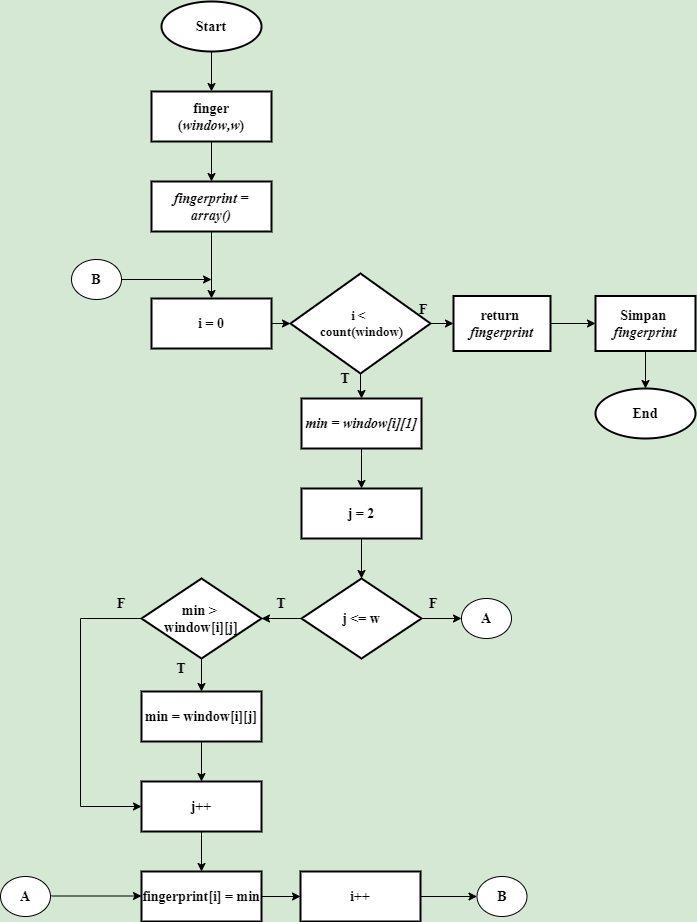

The diagram above was exported from draw.io. Its source (the exported page's mxGraphModel, read from the mxfile embedded in the PNG):
<mxGraphModel dx="1019" dy="492" grid="1" gridSize="10" guides="1" tooltips="1" connect="1" arrows="1" fold="1" page="1" pageScale="1" pageWidth="827" pageHeight="1169" background="#D5E8D4" math="0" shadow="0">
  <root>
    <mxCell id="0" />
    <mxCell id="1" parent="0" />
    <mxCell id="jg6JC1Z_u6fM9v333R3z-3" value="" style="edgeStyle=orthogonalEdgeStyle;rounded=0;orthogonalLoop=1;jettySize=auto;html=1;fontSize=14;" parent="1" source="jg6JC1Z_u6fM9v333R3z-1" target="jg6JC1Z_u6fM9v333R3z-2" edge="1">
      <mxGeometry relative="1" as="geometry" />
    </mxCell>
    <mxCell id="jg6JC1Z_u6fM9v333R3z-1" value="&lt;font face=&quot;Times New Roman&quot; style=&quot;font-size: 14px;&quot;&gt;&lt;b style=&quot;font-size: 14px;&quot;&gt;Start&lt;/b&gt;&lt;/font&gt;" style="strokeWidth=2;html=1;shape=mxgraph.flowchart.start_1;whiteSpace=wrap;fontSize=14;" parent="1" vertex="1">
      <mxGeometry x="271" y="140" width="100" height="50" as="geometry" />
    </mxCell>
    <mxCell id="OP1cBY08fjj1vfB0KyiX-8" value="" style="edgeStyle=orthogonalEdgeStyle;rounded=0;orthogonalLoop=1;jettySize=auto;html=1;fontFamily=Times New Roman;fontSize=14;" parent="1" source="jg6JC1Z_u6fM9v333R3z-2" target="zsJG8MJp7e91od5vc8jh-3" edge="1">
      <mxGeometry relative="1" as="geometry" />
    </mxCell>
    <mxCell id="jg6JC1Z_u6fM9v333R3z-2" value="&lt;font face=&quot;Times New Roman&quot;&gt;&lt;b style=&quot;font-size: 14px&quot;&gt;finger&lt;br&gt;(&lt;/b&gt;&lt;i&gt;&lt;b&gt;window&lt;/b&gt;&lt;b style=&quot;font-size: 14px&quot;&gt;,w&lt;/b&gt;&lt;/i&gt;&lt;b style=&quot;font-size: 14px&quot;&gt;)&lt;/b&gt;&lt;br style=&quot;font-size: 14px&quot;&gt;&lt;/font&gt;" style="whiteSpace=wrap;html=1;strokeWidth=2;fontSize=14;" parent="1" vertex="1">
      <mxGeometry x="261" y="230" width="120" height="50" as="geometry" />
    </mxCell>
    <mxCell id="OP1cBY08fjj1vfB0KyiX-9" value="" style="edgeStyle=orthogonalEdgeStyle;rounded=0;orthogonalLoop=1;jettySize=auto;html=1;fontFamily=Times New Roman;fontSize=14;" parent="1" source="zsJG8MJp7e91od5vc8jh-3" target="zsJG8MJp7e91od5vc8jh-5" edge="1">
      <mxGeometry relative="1" as="geometry" />
    </mxCell>
    <mxCell id="zsJG8MJp7e91od5vc8jh-3" value="&lt;font face=&quot;Times New Roman&quot;&gt;&lt;i&gt;&lt;b&gt;fingerprint&amp;nbsp;&lt;/b&gt;&lt;b style=&quot;font-size: 14px&quot;&gt;= array()&lt;/b&gt;&lt;/i&gt;&lt;br style=&quot;font-size: 14px&quot;&gt;&lt;/font&gt;" style="whiteSpace=wrap;html=1;strokeWidth=2;fontSize=14;" parent="1" vertex="1">
      <mxGeometry x="261" y="320" width="120" height="50" as="geometry" />
    </mxCell>
    <mxCell id="zsJG8MJp7e91od5vc8jh-10" value="" style="edgeStyle=orthogonalEdgeStyle;rounded=0;orthogonalLoop=1;jettySize=auto;html=1;fontSize=14;" parent="1" source="zsJG8MJp7e91od5vc8jh-5" target="zsJG8MJp7e91od5vc8jh-9" edge="1">
      <mxGeometry relative="1" as="geometry" />
    </mxCell>
    <mxCell id="zsJG8MJp7e91od5vc8jh-5" value="&lt;font face=&quot;Times New Roman&quot; style=&quot;font-size: 14px;&quot;&gt;&lt;b style=&quot;font-size: 14px;&quot;&gt;i = 0&lt;/b&gt;&lt;br style=&quot;font-size: 14px;&quot;&gt;&lt;/font&gt;" style="whiteSpace=wrap;html=1;strokeWidth=2;fontSize=14;" parent="1" vertex="1">
      <mxGeometry x="261" y="437" width="120" height="50" as="geometry" />
    </mxCell>
    <mxCell id="zsJG8MJp7e91od5vc8jh-12" value="" style="edgeStyle=orthogonalEdgeStyle;rounded=0;orthogonalLoop=1;jettySize=auto;html=1;fontSize=14;" parent="1" source="zsJG8MJp7e91od5vc8jh-9" target="zsJG8MJp7e91od5vc8jh-11" edge="1">
      <mxGeometry relative="1" as="geometry" />
    </mxCell>
    <mxCell id="zsJG8MJp7e91od5vc8jh-14" value="" style="edgeStyle=orthogonalEdgeStyle;rounded=0;orthogonalLoop=1;jettySize=auto;html=1;fontSize=14;" parent="1" source="zsJG8MJp7e91od5vc8jh-9" target="zsJG8MJp7e91od5vc8jh-13" edge="1">
      <mxGeometry relative="1" as="geometry" />
    </mxCell>
    <mxCell id="zsJG8MJp7e91od5vc8jh-9" value="&lt;font face=&quot;Times New Roman&quot; style=&quot;font-size: 13px&quot;&gt;&lt;b&gt;i &amp;lt; &lt;br&gt;&lt;/b&gt;&lt;/font&gt;&lt;font face=&quot;Times New Roman&quot;&gt;&lt;span style=&quot;font-size: 13px&quot;&gt;&lt;b&gt;&amp;nbsp;count(window)&lt;/b&gt;&lt;/span&gt;&lt;/font&gt;" style="rhombus;whiteSpace=wrap;html=1;strokeWidth=2;fontSize=14;" parent="1" vertex="1">
      <mxGeometry x="400" y="412" width="140" height="100" as="geometry" />
    </mxCell>
    <mxCell id="6Y-x9eNtuMScgudWQUdQ-2" value="" style="edgeStyle=orthogonalEdgeStyle;rounded=0;orthogonalLoop=1;jettySize=auto;html=1;fontSize=14;" parent="1" source="zsJG8MJp7e91od5vc8jh-11" target="6Y-x9eNtuMScgudWQUdQ-1" edge="1">
      <mxGeometry relative="1" as="geometry" />
    </mxCell>
    <mxCell id="zsJG8MJp7e91od5vc8jh-11" value="&lt;font face=&quot;Times New Roman&quot;&gt;&lt;b style=&quot;font-size: 14px&quot;&gt;return &lt;/b&gt;&lt;br style=&quot;font-size: 14px&quot;&gt;&lt;b&gt;&lt;i&gt;fingerprint&lt;/i&gt;&lt;/b&gt;&lt;br&gt;&lt;/font&gt;" style="whiteSpace=wrap;html=1;strokeWidth=2;fontSize=14;" parent="1" vertex="1">
      <mxGeometry x="563" y="434.5" width="97" height="55" as="geometry" />
    </mxCell>
    <mxCell id="zsJG8MJp7e91od5vc8jh-21" value="" style="edgeStyle=orthogonalEdgeStyle;rounded=0;orthogonalLoop=1;jettySize=auto;html=1;fontSize=14;" parent="1" source="zsJG8MJp7e91od5vc8jh-13" target="zsJG8MJp7e91od5vc8jh-20" edge="1">
      <mxGeometry relative="1" as="geometry" />
    </mxCell>
    <mxCell id="zsJG8MJp7e91od5vc8jh-13" value="&lt;font face=&quot;times new roman&quot;&gt;&lt;b&gt;&lt;i&gt;min = window[i][1]&lt;/i&gt;&lt;/b&gt;&lt;/font&gt;" style="whiteSpace=wrap;html=1;strokeWidth=2;fontSize=14;" parent="1" vertex="1">
      <mxGeometry x="411" y="537" width="120" height="50" as="geometry" />
    </mxCell>
    <mxCell id="zsJG8MJp7e91od5vc8jh-15" value="&lt;font face=&quot;Times New Roman&quot; style=&quot;font-size: 14px;&quot;&gt;&lt;b style=&quot;font-size: 14px;&quot;&gt;End&lt;/b&gt;&lt;/font&gt;" style="strokeWidth=2;html=1;shape=mxgraph.flowchart.start_1;whiteSpace=wrap;fontSize=14;" parent="1" vertex="1">
      <mxGeometry x="705" y="527" width="100" height="50" as="geometry" />
    </mxCell>
    <mxCell id="zsJG8MJp7e91od5vc8jh-17" value="&lt;b style=&quot;font-size: 14px;&quot;&gt;&lt;font face=&quot;Times New Roman&quot; style=&quot;font-size: 14px;&quot;&gt;A&lt;/font&gt;&lt;/b&gt;" style="ellipse;whiteSpace=wrap;html=1;fontSize=14;" parent="1" vertex="1">
      <mxGeometry x="571" y="737" width="50" height="40" as="geometry" />
    </mxCell>
    <mxCell id="zsJG8MJp7e91od5vc8jh-25" value="" style="edgeStyle=orthogonalEdgeStyle;rounded=0;orthogonalLoop=1;jettySize=auto;html=1;fontSize=14;" parent="1" source="zsJG8MJp7e91od5vc8jh-20" target="zsJG8MJp7e91od5vc8jh-24" edge="1">
      <mxGeometry relative="1" as="geometry" />
    </mxCell>
    <mxCell id="zsJG8MJp7e91od5vc8jh-20" value="&lt;b style=&quot;font-size: 14px&quot;&gt;&lt;font face=&quot;Times New Roman&quot; style=&quot;font-size: 14px&quot;&gt;j = 2&lt;/font&gt;&lt;/b&gt;" style="whiteSpace=wrap;html=1;strokeWidth=2;fontSize=14;" parent="1" vertex="1">
      <mxGeometry x="411" y="627" width="120" height="50" as="geometry" />
    </mxCell>
    <mxCell id="zsJG8MJp7e91od5vc8jh-43" value="" style="edgeStyle=orthogonalEdgeStyle;rounded=0;orthogonalLoop=1;jettySize=auto;html=1;fontSize=14;" parent="1" source="zsJG8MJp7e91od5vc8jh-24" target="zsJG8MJp7e91od5vc8jh-17" edge="1">
      <mxGeometry relative="1" as="geometry" />
    </mxCell>
    <mxCell id="OP1cBY08fjj1vfB0KyiX-12" value="" style="edgeStyle=orthogonalEdgeStyle;rounded=0;orthogonalLoop=1;jettySize=auto;html=1;fontFamily=Times New Roman;fontSize=14;" parent="1" source="zsJG8MJp7e91od5vc8jh-24" target="OP1cBY08fjj1vfB0KyiX-11" edge="1">
      <mxGeometry relative="1" as="geometry" />
    </mxCell>
    <mxCell id="zsJG8MJp7e91od5vc8jh-24" value="&lt;font face=&quot;Times New Roman&quot; style=&quot;font-size: 14px&quot;&gt;&lt;span style=&quot;font-size: 14px&quot;&gt;&lt;b style=&quot;font-size: 14px&quot;&gt;j &amp;lt;= w&lt;/b&gt;&lt;/span&gt;&lt;/font&gt;" style="rhombus;whiteSpace=wrap;html=1;strokeWidth=2;fontSize=14;" parent="1" vertex="1">
      <mxGeometry x="411" y="717" width="120" height="80" as="geometry" />
    </mxCell>
    <mxCell id="OP1cBY08fjj1vfB0KyiX-6" value="" style="edgeStyle=orthogonalEdgeStyle;rounded=0;orthogonalLoop=1;jettySize=auto;html=1;fontFamily=Times New Roman;fontSize=14;" parent="1" target="OP1cBY08fjj1vfB0KyiX-15" edge="1">
      <mxGeometry relative="1" as="geometry">
        <mxPoint x="251" y="757" as="sourcePoint" />
        <mxPoint x="250" y="940" as="targetPoint" />
        <Array as="points">
          <mxPoint x="190" y="757" />
          <mxPoint x="190" y="945" />
        </Array>
      </mxGeometry>
    </mxCell>
    <mxCell id="zsJG8MJp7e91od5vc8jh-32" value="&lt;b style=&quot;font-size: 14px;&quot;&gt;&lt;font face=&quot;Times New Roman&quot; style=&quot;font-size: 14px;&quot;&gt;F&lt;/font&gt;&lt;/b&gt;" style="text;html=1;strokeColor=none;fillColor=none;align=center;verticalAlign=middle;whiteSpace=wrap;rounded=0;fontSize=14;" parent="1" vertex="1">
      <mxGeometry x="513" y="438" width="40" height="20" as="geometry" />
    </mxCell>
    <mxCell id="zsJG8MJp7e91od5vc8jh-33" value="&lt;b style=&quot;font-size: 14px;&quot;&gt;&lt;font face=&quot;Times New Roman&quot; style=&quot;font-size: 14px;&quot;&gt;T&lt;/font&gt;&lt;/b&gt;" style="text;html=1;strokeColor=none;fillColor=none;align=center;verticalAlign=middle;whiteSpace=wrap;rounded=0;fontSize=14;" parent="1" vertex="1">
      <mxGeometry x="435" y="507" width="40" height="20" as="geometry" />
    </mxCell>
    <mxCell id="zsJG8MJp7e91od5vc8jh-34" value="&lt;b style=&quot;font-size: 14px;&quot;&gt;&lt;font face=&quot;Times New Roman&quot; style=&quot;font-size: 14px;&quot;&gt;T&lt;/font&gt;&lt;/b&gt;" style="text;html=1;strokeColor=none;fillColor=none;align=center;verticalAlign=middle;whiteSpace=wrap;rounded=0;fontSize=14;" parent="1" vertex="1">
      <mxGeometry x="371" y="732" width="40" height="20" as="geometry" />
    </mxCell>
    <mxCell id="zsJG8MJp7e91od5vc8jh-42" value="" style="edgeStyle=orthogonalEdgeStyle;rounded=0;orthogonalLoop=1;jettySize=auto;html=1;fontSize=14;" parent="1" edge="1">
      <mxGeometry relative="1" as="geometry">
        <mxPoint x="321" y="418" as="targetPoint" />
        <mxPoint x="231" y="418" as="sourcePoint" />
      </mxGeometry>
    </mxCell>
    <mxCell id="zsJG8MJp7e91od5vc8jh-41" value="&lt;b style=&quot;font-size: 14px;&quot;&gt;&lt;font face=&quot;Times New Roman&quot; style=&quot;font-size: 14px;&quot;&gt;B&lt;/font&gt;&lt;/b&gt;" style="ellipse;whiteSpace=wrap;html=1;fontSize=14;" parent="1" vertex="1">
      <mxGeometry x="181" y="398" width="50" height="40" as="geometry" />
    </mxCell>
    <mxCell id="zsJG8MJp7e91od5vc8jh-44" value="&lt;b style=&quot;font-size: 14px;&quot;&gt;&lt;font face=&quot;Times New Roman&quot; style=&quot;font-size: 14px;&quot;&gt;F&lt;/font&gt;&lt;/b&gt;" style="text;html=1;strokeColor=none;fillColor=none;align=center;verticalAlign=middle;whiteSpace=wrap;rounded=0;fontSize=14;" parent="1" vertex="1">
      <mxGeometry x="523" y="732" width="40" height="20" as="geometry" />
    </mxCell>
    <mxCell id="zsJG8MJp7e91od5vc8jh-46" value="" style="edgeStyle=orthogonalEdgeStyle;rounded=0;orthogonalLoop=1;jettySize=auto;html=1;fontSize=14;" parent="1" edge="1">
      <mxGeometry relative="1" as="geometry">
        <mxPoint x="251" y="1034.5" as="targetPoint" />
        <mxPoint x="161" y="1034.5" as="sourcePoint" />
      </mxGeometry>
    </mxCell>
    <mxCell id="zsJG8MJp7e91od5vc8jh-45" value="&lt;b style=&quot;font-size: 14px;&quot;&gt;&lt;font face=&quot;Times New Roman&quot; style=&quot;font-size: 14px;&quot;&gt;A&lt;/font&gt;&lt;/b&gt;" style="ellipse;whiteSpace=wrap;html=1;fontSize=14;" parent="1" vertex="1">
      <mxGeometry x="110" y="1015" width="50" height="40" as="geometry" />
    </mxCell>
    <mxCell id="6Y-x9eNtuMScgudWQUdQ-3" value="" style="edgeStyle=orthogonalEdgeStyle;rounded=0;orthogonalLoop=1;jettySize=auto;html=1;fontSize=14;" parent="1" source="6Y-x9eNtuMScgudWQUdQ-1" target="zsJG8MJp7e91od5vc8jh-15" edge="1">
      <mxGeometry relative="1" as="geometry" />
    </mxCell>
    <mxCell id="6Y-x9eNtuMScgudWQUdQ-1" value="&lt;font face=&quot;Times New Roman&quot; style=&quot;font-size: 14px&quot;&gt;&lt;b style=&quot;font-size: 14px&quot;&gt;Simpan &lt;br style=&quot;font-size: 14px&quot;&gt;&lt;/b&gt;&lt;/font&gt;&lt;b style=&quot;font-family: &amp;#34;times new roman&amp;#34;&quot;&gt;&lt;i&gt;fingerprint&lt;/i&gt;&lt;/b&gt;&lt;font face=&quot;Times New Roman&quot; style=&quot;font-size: 14px&quot;&gt;&lt;b style=&quot;font-size: 14px&quot;&gt;&lt;br&gt;&lt;/b&gt;&lt;/font&gt;" style="whiteSpace=wrap;html=1;strokeWidth=2;fontSize=14;" parent="1" vertex="1">
      <mxGeometry x="705" y="434.5" width="100" height="55" as="geometry" />
    </mxCell>
    <mxCell id="OP1cBY08fjj1vfB0KyiX-14" value="" style="edgeStyle=orthogonalEdgeStyle;rounded=0;orthogonalLoop=1;jettySize=auto;html=1;fontFamily=Times New Roman;fontSize=14;" parent="1" source="OP1cBY08fjj1vfB0KyiX-11" target="OP1cBY08fjj1vfB0KyiX-13" edge="1">
      <mxGeometry relative="1" as="geometry" />
    </mxCell>
    <mxCell id="OP1cBY08fjj1vfB0KyiX-11" value="&lt;font face=&quot;Times New Roman&quot;&gt;&lt;b&gt;min &amp;gt; &lt;br&gt;window[i][j]&lt;/b&gt;&lt;/font&gt;" style="rhombus;whiteSpace=wrap;html=1;strokeWidth=2;fontSize=14;" parent="1" vertex="1">
      <mxGeometry x="251" y="717" width="120" height="80" as="geometry" />
    </mxCell>
    <mxCell id="OP1cBY08fjj1vfB0KyiX-16" value="" style="edgeStyle=orthogonalEdgeStyle;rounded=0;orthogonalLoop=1;jettySize=auto;html=1;fontFamily=Times New Roman;fontSize=14;" parent="1" source="OP1cBY08fjj1vfB0KyiX-13" target="OP1cBY08fjj1vfB0KyiX-15" edge="1">
      <mxGeometry relative="1" as="geometry" />
    </mxCell>
    <mxCell id="OP1cBY08fjj1vfB0KyiX-13" value="&lt;font face=&quot;Times New Roman&quot;&gt;&lt;b&gt;min = window[i][j]&lt;/b&gt;&lt;/font&gt;" style="whiteSpace=wrap;html=1;strokeWidth=2;fontSize=14;" parent="1" vertex="1">
      <mxGeometry x="251" y="830" width="120" height="50" as="geometry" />
    </mxCell>
    <mxCell id="OP1cBY08fjj1vfB0KyiX-18" value="" style="edgeStyle=orthogonalEdgeStyle;rounded=0;orthogonalLoop=1;jettySize=auto;html=1;fontFamily=Times New Roman;fontSize=14;" parent="1" source="OP1cBY08fjj1vfB0KyiX-15" target="OP1cBY08fjj1vfB0KyiX-17" edge="1">
      <mxGeometry relative="1" as="geometry" />
    </mxCell>
    <mxCell id="OP1cBY08fjj1vfB0KyiX-15" value="&lt;font face=&quot;Times New Roman&quot;&gt;&lt;b&gt;j++&lt;/b&gt;&lt;/font&gt;" style="whiteSpace=wrap;html=1;strokeWidth=2;fontSize=14;" parent="1" vertex="1">
      <mxGeometry x="251" y="920" width="120" height="50" as="geometry" />
    </mxCell>
    <mxCell id="OP1cBY08fjj1vfB0KyiX-22" value="" style="edgeStyle=orthogonalEdgeStyle;rounded=0;orthogonalLoop=1;jettySize=auto;html=1;fontFamily=Times New Roman;fontSize=14;" parent="1" source="OP1cBY08fjj1vfB0KyiX-17" target="OP1cBY08fjj1vfB0KyiX-21" edge="1">
      <mxGeometry relative="1" as="geometry" />
    </mxCell>
    <mxCell id="OP1cBY08fjj1vfB0KyiX-17" value="&lt;b style=&quot;font-family: &amp;#34;times new roman&amp;#34;&quot;&gt;fingerprint[i] = min&lt;/b&gt;" style="whiteSpace=wrap;html=1;strokeWidth=2;fontSize=14;" parent="1" vertex="1">
      <mxGeometry x="251" y="1010" width="120" height="50" as="geometry" />
    </mxCell>
    <mxCell id="OP1cBY08fjj1vfB0KyiX-19" value="&lt;b style=&quot;font-size: 14px;&quot;&gt;&lt;font face=&quot;Times New Roman&quot; style=&quot;font-size: 14px;&quot;&gt;T&lt;/font&gt;&lt;/b&gt;" style="text;html=1;strokeColor=none;fillColor=none;align=center;verticalAlign=middle;whiteSpace=wrap;rounded=0;fontSize=14;" parent="1" vertex="1">
      <mxGeometry x="271" y="797" width="40" height="20" as="geometry" />
    </mxCell>
    <mxCell id="OP1cBY08fjj1vfB0KyiX-20" value="&lt;b style=&quot;font-size: 14px;&quot;&gt;&lt;font face=&quot;Times New Roman&quot; style=&quot;font-size: 14px;&quot;&gt;F&lt;/font&gt;&lt;/b&gt;" style="text;html=1;strokeColor=none;fillColor=none;align=center;verticalAlign=middle;whiteSpace=wrap;rounded=0;fontSize=14;" parent="1" vertex="1">
      <mxGeometry x="211" y="732" width="40" height="20" as="geometry" />
    </mxCell>
    <mxCell id="OP1cBY08fjj1vfB0KyiX-24" value="" style="edgeStyle=orthogonalEdgeStyle;rounded=0;orthogonalLoop=1;jettySize=auto;html=1;fontFamily=Times New Roman;fontSize=14;" parent="1" source="OP1cBY08fjj1vfB0KyiX-21" target="OP1cBY08fjj1vfB0KyiX-23" edge="1">
      <mxGeometry relative="1" as="geometry" />
    </mxCell>
    <mxCell id="OP1cBY08fjj1vfB0KyiX-21" value="&lt;font face=&quot;Times New Roman&quot; style=&quot;font-size: 14px;&quot;&gt;&lt;span style=&quot;font-size: 14px;&quot;&gt;&lt;b style=&quot;font-size: 14px;&quot;&gt;i++&lt;/b&gt;&lt;/span&gt;&lt;/font&gt;" style="whiteSpace=wrap;html=1;strokeWidth=2;fontSize=14;" parent="1" vertex="1">
      <mxGeometry x="410" y="1010" width="120" height="50" as="geometry" />
    </mxCell>
    <mxCell id="OP1cBY08fjj1vfB0KyiX-23" value="&lt;b style=&quot;font-size: 14px;&quot;&gt;&lt;font face=&quot;Times New Roman&quot; style=&quot;font-size: 14px;&quot;&gt;B&lt;/font&gt;&lt;/b&gt;" style="ellipse;whiteSpace=wrap;html=1;fontSize=14;" parent="1" vertex="1">
      <mxGeometry x="586.5" y="1015" width="50" height="40" as="geometry" />
    </mxCell>
  </root>
</mxGraphModel>